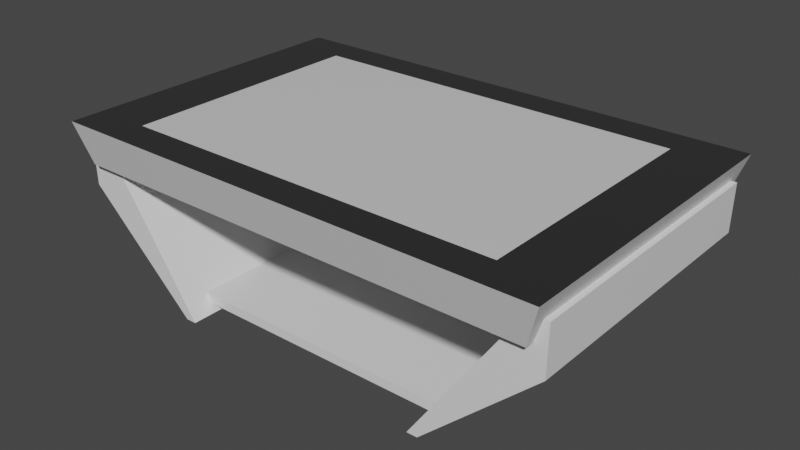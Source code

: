 # Source: table.blend  (saved by Blender 2.82.7; exported with 4.5.12 LTS)
import bpy
from mathutils import Matrix  # noqa: F401  (used for matrix-valued properties, if any)

bpy.ops.wm.read_factory_settings(use_empty=True)
scene = bpy.context.scene
scene.name = 'Scene'

# ---- collections
col_collection = bpy.data.collections.new('Collection'); scene.collection.children.link(col_collection)

# ---- materials (node trees are filled in below, after node groups)
mat_pieds = bpy.data.materials.new('pieds')
mat_pieds.alpha_threshold = 0.0
mat_pieds.use_transparent_shadow = False
mat_pieds.line_color = (0.0, 0.0, 0.0, 1.0)
mat_table = bpy.data.materials.new('table')
mat_table.use_transparent_shadow = False
mat_ecran = bpy.data.materials.new('ecran')
mat_ecran.use_transparent_shadow = False

# ---- material node trees
mat_pieds.use_nodes = True; mat_pieds.node_tree.nodes.clear()
_N = mat_pieds.node_tree.nodes; _L = mat_pieds.node_tree.links
n0 = _N.new('ShaderNodeOutputMaterial'); n0.name = 'Material Output'; n0.location = (300, 300)
n1 = _N.new('ShaderNodeBsdfPrincipled'); n1.name = 'Principled BSDF'; n1.location = (10, 300)
n1.distribution = 'GGX'
n1.subsurface_method = 'BURLEY'
n1.inputs[2].default_value = 0.3714
n1.inputs[3].default_value = 1.45
n1.inputs[13].default_value = 0.2829
n1.inputs[27].default_value = (0.0, 0.0, 0.0, 1.0)
n1.inputs[28].default_value = 1.0
_L.new(n1.outputs[0], n0.inputs[0])
n0.is_active_output = True
mat_table.use_nodes = True; mat_table.node_tree.nodes.clear()
_N = mat_table.node_tree.nodes; _L = mat_table.node_tree.links
n0 = _N.new('ShaderNodeOutputMaterial'); n0.name = 'Material Output'; n0.location = (300, 300)
n1 = _N.new('ShaderNodeBsdfPrincipled'); n1.name = 'Principled BSDF'; n1.location = (10, 300)
n1.distribution = 'GGX'
n1.subsurface_method = 'BURLEY'
n1.inputs[2].default_value = 0.42
n1.inputs[3].default_value = 1.45
n1.inputs[13].default_value = 0.2657
n1.inputs[27].default_value = (0.0, 0.0, 0.0, 1.0)
n1.inputs[28].default_value = 1.0
n2 = _N.new('ShaderNodeRGB'); n2.name = 'RGB'; n2.location = (-351, 217)
n2.outputs[0].default_value = (0.6559, 0.6559, 0.6559, 1.0)
_L.new(n1.outputs[0], n0.inputs[0])
_L.new(n2.outputs[0], n1.inputs[0])
n0.is_active_output = True
mat_ecran.use_nodes = True; mat_ecran.node_tree.nodes.clear()
_N = mat_ecran.node_tree.nodes; _L = mat_ecran.node_tree.links
n0 = _N.new('ShaderNodeOutputMaterial'); n0.name = 'Material Output'; n0.location = (300, 300)
n1 = _N.new('ShaderNodeBsdfPrincipled'); n1.name = 'Principled BSDF'; n1.location = (10, 300)
n1.distribution = 'GGX'
n1.subsurface_method = 'BURLEY'
n1.inputs[0].default_value = (0.02721, 0.02721, 0.02721, 1.0)
n1.inputs[2].default_value = 0.09429
n1.inputs[3].default_value = 1.45
n1.inputs[13].default_value = 0.6543
n1.inputs[27].default_value = (0.0, 0.0, 0.0, 1.0)
n1.inputs[28].default_value = 1.0
_L.new(n1.outputs[0], n0.inputs[0])
n0.is_active_output = True

# ---- world
world_world = bpy.data.worlds.new('World'); scene.world = world_world
world_world.use_nodes = True; world_world.node_tree.nodes.clear()
_N = world_world.node_tree.nodes; _L = world_world.node_tree.links
n0 = _N.new('ShaderNodeOutputWorld'); n0.name = 'World Output'; n0.location = (300, 300)
n1 = _N.new('ShaderNodeBackground'); n1.name = 'Background'; n1.location = (10, 300)
n1.inputs[0].default_value = (0.05088, 0.05088, 0.05088, 1.0)
_L.new(n1.outputs[0], n0.inputs[0])
n0.is_active_output = True
world_world.color = (0.05088, 0.05088, 0.05088)
world_world.use_sun_shadow = False
world_world.sun_shadow_jitter_overblur = 0.0

# ---- meshes
me_cube_001 = bpy.data.meshes.new('Cube.001')
me_cube_001.from_pydata([(6.748, 4.193, 4.097), (3.688, 4.193, -0.3513), (6.748, -4.193, 4.097), (3.688, -4.193, -0.3513), (4.09, -3.435, -0.1402), (4.34, -3.435, 0.1402), (4.09, 3.435, -0.1402), (4.34, 3.435, 0.1402), (0.0, 3.435, -0.1402), (0.0, 3.435, 0.1402), (0.0, -3.435, -0.1402), (0.0, -3.435, 0.1402), (3.999, -4.193, -0.3513), (7.311, -4.193, 4.097), (3.999, 4.193, -0.3513), (7.311, 4.193, 4.097), (7.286, 4.193, 2.697), (6.125, -4.193, 3.191), (6.125, 4.193, 3.191), (7.286, -4.193, 2.697)], [], [(19, 13, 2, 17), (8, 9, 7, 6), (6, 7, 5, 4), (16, 15, 13, 19), (8, 6, 4, 10), (18, 0, 15, 16), (7, 9, 11, 5), (1, 14, 12, 3), (4, 5, 11, 10), (17, 2, 0, 18), (15, 0, 2, 13), (3, 17, 18, 1), (1, 18, 16, 14), (14, 16, 19, 12), (12, 19, 17, 3)])
_uv = me_cube_001.uv_layers.new(name='UVMap')
_uv.uv.foreach_set('vector', [0.5741, 0.0, 0.625, 0.0, 0.625, 0.25, 0.5741, 0.25, 0.375, 0.375, 0.625, 0.375, 0.625, 0.5, 0.375, 0.5, 0.375, 0.5, 0.625, 0.5, 0.625, 0.75, 0.375, 0.75, 0.5741, 0.25, 0.625, 0.25, 0.625, 0.5, 0.5741, 0.5, 0.25, 0.5, 0.375, 0.5, 0.375, 0.75, 0.25, 0.75, 0.5741, 0.5, 0.625, 0.5, 0.625, 0.75, 0.5741, 0.75, 0.625, 0.5, 0.75, 0.5, 0.75, 0.75, 0.625, 0.75, 0.375, 0.75, 0.625, 0.75, 0.625, 1.0, 0.375, 1.0, 0.375, 0.75, 0.625, 0.75, 0.625, 0.875, 0.375, 0.875, 0.3241, 0.5, 0.375, 0.5, 0.375, 0.75, 0.3241, 0.75, 0.625, 0.5, 0.875, 0.5, 0.875, 0.75, 0.625, 0.75, 0.125, 0.5, 0.3241, 0.5, 0.3241, 0.75, 0.125, 0.75, 0.375, 0.5, 0.5741, 0.5, 0.5741, 0.75, 0.375, 0.75, 0.375, 0.25, 0.5741, 0.25, 0.5741, 0.5, 0.375, 0.5, 0.375, 0.0, 0.5741, 0.0, 0.5741, 0.25, 0.375, 0.25])
me_cube_001.materials.append(mat_pieds)
me_cube_001.use_remesh_fix_poles = True
me_cube_001.use_remesh_preserve_attributes = False
me_cube_001.use_mirror_vertex_groups = False
me_cube_001.update()
me_cube_002 = bpy.data.meshes.new('Cube.002')
me_cube_002.from_pydata([(-0.8468, -0.9244, -0.8468), (-0.8961, -0.9782, 0.8468), (-0.8468, 0.9244, -0.8468), (-0.8961, 0.9782, 0.8468), (0.8468, -0.9244, -0.8468), (0.8961, -0.9782, 0.8468), (0.8468, 0.9244, -0.8468), (0.8961, 0.9782, 0.8468), (0.6908, 0.7729, 0.8468), (-0.6908, 0.7729, 0.8468), (-0.6908, -0.7729, 0.8468), (0.6908, -0.7729, 0.8468), (-0.8961, 0.9782, 0.8468), (0.8961, 0.9782, 0.8468), (-0.8961, -0.9782, 0.8468), (0.8961, -0.9782, 0.8468)], [], [(0, 1, 3, 2), (2, 3, 7, 6), (6, 7, 5, 4), (4, 5, 1, 0), (2, 6, 4, 0), (8, 9, 10, 11), (3, 12, 13, 7), (1, 14, 12, 3), (5, 15, 14, 1), (7, 13, 15, 5), (9, 8, 13, 12), (10, 9, 12, 14), (11, 10, 14, 15), (8, 11, 15, 13)])
me_cube_002.polygons.foreach_set('material_index', [0, 0, 0, 0, 0, 0, 0, 0, 0, 0, 1, 1, 1, 1])
_uv = me_cube_002.uv_layers.new(name='UVMap')
_uv.uv.foreach_set('vector', [0.5598, 0.1347, 0.7709, 0.1347, 0.7709, 0.3458, 0.5598, 0.3458, 0.5598, 0.3458, 0.7709, 0.3458, 0.7709, 0.5569, 0.5598, 0.5569, 0.5598, 0.5569, 0.7709, 0.5569, 0.7709, 0.768, 0.5598, 0.768, 0.5598, 0.768, 0.7709, 0.768, 0.7709, 0.9791, 0.5598, 0.9791, 0.3487, 0.5569, 0.5598, 0.5569, 0.5598, 0.768, 0.3487, 0.768, 0.7698, 0.7687, 0.9884, 0.7687, 0.9884, 0.9927, 0.7698, 0.9927, 0.982, 0.5569, 0.982, 0.5569, 0.7709, 0.5569, 0.7709, 0.5569, 0.982, 0.768, 0.982, 0.768, 0.982, 0.5569, 0.982, 0.5569, 0.7709, 0.768, 0.7709, 0.768, 0.982, 0.768, 0.982, 0.768, 0.7709, 0.5569, 0.7709, 0.5569, 0.7709, 0.768, 0.7709, 0.768, 0.9578, 0.579, 0.7951, 0.579, 0.7709, 0.5569, 0.982, 0.5569, 0.9578, 0.7458, 0.9578, 0.579, 0.982, 0.5569, 0.982, 0.768, 0.7951, 0.7458, 0.9578, 0.7458, 0.982, 0.768, 0.7709, 0.768, 0.7951, 0.579, 0.7951, 0.7458, 0.7709, 0.768, 0.7709, 0.5569])
me_cube_002.materials.append(mat_table)
me_cube_002.materials.append(mat_ecran)
me_cube_002.use_remesh_fix_poles = True
me_cube_002.use_remesh_preserve_attributes = False
me_cube_002.use_mirror_vertex_groups = False
me_cube_002.update()

# ---- objects
ob_pieds = bpy.data.objects.new('pieds', me_cube_001)
ob_table = bpy.data.objects.new('table', me_cube_002)

# ---- transforms, parenting, visibility, modifiers, constraints
ob_pieds.location = (0.0, 0.0, 0.0)
ob_pieds.lineart.crease_threshold = 0.0
_m = ob_pieds.modifiers.new('Mirror', 'MIRROR')
ob_table.location = (0.0, 0.0, 4.089)
ob_table.scale = (8.205, 4.824, 0.7168)
ob_table.lineart.crease_threshold = 0.0

# ---- collection membership
col_collection.objects.link(ob_pieds)
col_collection.objects.link(ob_table)

# ---- scene / render settings (as saved in the file)
scene.frame_start = 1; scene.frame_end = 250; scene.frame_set(14)
scene.render.engine = 'BLENDER_EEVEE_NEXT'
scene.cycles.use_denoising = False
scene.cycles.samples = 128
scene.cycles.sampling_pattern = 'TABULATED_SOBOL'
scene.cycles.use_adaptive_sampling = False
scene.cycles.use_light_tree = False
scene.view_settings.view_transform = 'Filmic'
bpy.context.view_layer.update()

# ---- added for rendering (the .blend has no active camera and no usable light): camera, sun
cam_auto = bpy.data.cameras.new('AutoCamera')
cam_auto.lens = 50.0
cam_auto.sensor_width = 36.0
cam_auto.clip_end = 1000.0
ob_auto_camera = bpy.data.objects.new('AutoCamera', cam_auto)
scene.collection.objects.link(ob_auto_camera)
ob_auto_camera.location = (16.8278, -20.1934, 15.6348)
ob_auto_camera.rotation_euler = (1.09748, -7.21219e-08, 0.694738)
scene.camera = ob_auto_camera
light_auto_sun = bpy.data.lights.new('AutoSun', 'SUN')
light_auto_sun.energy = 3.0
light_auto_sun.angle = 0.0523599
ob_auto_sun = bpy.data.objects.new('AutoSun', light_auto_sun)
scene.collection.objects.link(ob_auto_sun)
ob_auto_sun.rotation_euler = (0.872665, 0.174533, 0.523599)
bpy.context.view_layer.update()
